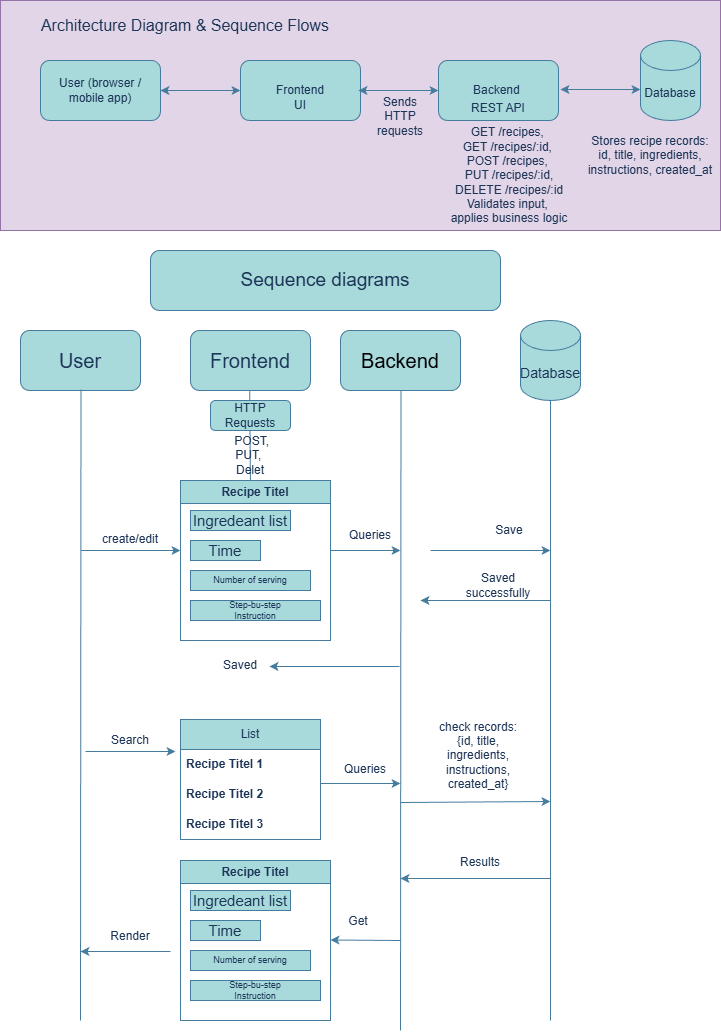

The diagram above was exported from draw.io. Its source (the exported page's mxGraphModel, read from the mxfile embedded in the PNG):
<mxGraphModel dx="1042" dy="527" grid="1" gridSize="10" guides="1" tooltips="1" connect="1" arrows="1" fold="1" page="1" pageScale="1" pageWidth="850" pageHeight="1100" math="0" shadow="0">
  <root>
    <mxCell id="0" />
    <mxCell id="1" parent="0" />
    <mxCell id="TGac_v4s8nd4ixfQOXjW-1" parent="1" style="rounded=1;whiteSpace=wrap;html=1;fontSize=20;labelBackgroundColor=none;fillColor=#A8DADC;strokeColor=#457B9D;fontColor=#1D3557;" value="User" vertex="1">
      <mxGeometry height="60" width="120" x="50" y="350" as="geometry" />
    </mxCell>
    <mxCell id="TGac_v4s8nd4ixfQOXjW-2" parent="1" style="rounded=1;whiteSpace=wrap;html=1;fontSize=20;align=center;labelBackgroundColor=none;fillColor=#A8DADC;strokeColor=#457B9D;fontColor=#1D3557;" value="&lt;br&gt;Frontend&lt;div&gt;&lt;br/&gt;&lt;/div&gt;" vertex="1">
      <mxGeometry height="60" width="120" x="220" y="350" as="geometry" />
    </mxCell>
    <mxCell id="TGac_v4s8nd4ixfQOXjW-3" parent="1" style="rounded=1;whiteSpace=wrap;html=1;fontSize=20;labelBackgroundColor=none;fillColor=#A8DADC;strokeColor=#457B9D;fontColor=#1D3557;" value="&lt;br&gt;&lt;div style=&quot;&quot;&gt;&lt;span style=&quot;background-color: transparent; color: light-dark(rgb(0, 0, 0), rgb(255, 255, 255));&quot;&gt;Backend&lt;/span&gt;&lt;/div&gt;&lt;div style=&quot;&quot;&gt;&lt;br&gt;&lt;/div&gt;" vertex="1">
      <mxGeometry height="60" width="120" x="370" y="350" as="geometry" />
    </mxCell>
    <mxCell id="TGac_v4s8nd4ixfQOXjW-5" edge="1" parent="1" source="TGac_v4s8nd4ixfQOXjW-13" style="endArrow=none;html=1;rounded=0;entryX=0.427;entryY=1.027;entryDx=0;entryDy=0;entryPerimeter=0;labelBackgroundColor=none;strokeColor=#457B9D;fontColor=default;exitX=0.466;exitY=0;exitDx=0;exitDy=0;exitPerimeter=0;" value="">
      <mxGeometry height="50" relative="1" width="50" as="geometry">
        <mxPoint x="278" y="749" as="sourcePoint" />
        <mxPoint x="279.24" y="410.62" as="targetPoint" />
      </mxGeometry>
    </mxCell>
    <mxCell id="TGac_v4s8nd4ixfQOXjW-6" edge="1" parent="1" style="endArrow=none;html=1;rounded=0;entryX=0.427;entryY=1.027;entryDx=0;entryDy=0;entryPerimeter=0;labelBackgroundColor=none;strokeColor=#457B9D;fontColor=default;" value="">
      <mxGeometry height="50" relative="1" width="50" as="geometry">
        <mxPoint x="430" y="1050" as="sourcePoint" />
        <mxPoint x="430.5" y="410" as="targetPoint" />
      </mxGeometry>
    </mxCell>
    <mxCell id="TGac_v4s8nd4ixfQOXjW-7" edge="1" parent="1" style="endArrow=none;html=1;rounded=0;labelBackgroundColor=none;strokeColor=#457B9D;fontColor=default;entryX=0.5;entryY=1;entryDx=0;entryDy=0;entryPerimeter=0;" target="TGac_v4s8nd4ixfQOXjW-71" value="">
      <mxGeometry height="50" relative="1" width="50" as="geometry">
        <mxPoint x="580" y="1040" as="sourcePoint" />
        <mxPoint x="580" y="430" as="targetPoint" />
      </mxGeometry>
    </mxCell>
    <mxCell id="TGac_v4s8nd4ixfQOXjW-8" edge="1" parent="1" style="endArrow=none;html=1;rounded=0;entryX=0.427;entryY=1.027;entryDx=0;entryDy=0;entryPerimeter=0;labelBackgroundColor=none;strokeColor=#457B9D;fontColor=default;" value="">
      <mxGeometry height="50" relative="1" width="50" as="geometry">
        <mxPoint x="110" y="1040" as="sourcePoint" />
        <mxPoint x="110.5" y="409" as="targetPoint" />
      </mxGeometry>
    </mxCell>
    <mxCell id="TGac_v4s8nd4ixfQOXjW-10" parent="1" style="rounded=1;whiteSpace=wrap;html=1;fontSize=19;labelBackgroundColor=none;fillColor=#A8DADC;strokeColor=#457B9D;fontColor=#1D3557;align=center;" value="&lt;br&gt;Sequence diagrams&lt;div&gt;&lt;br/&gt;&lt;/div&gt;" vertex="1">
      <mxGeometry height="60" width="350" x="180" y="270" as="geometry" />
    </mxCell>
    <mxCell id="TGac_v4s8nd4ixfQOXjW-13" parent="1" style="swimlane;whiteSpace=wrap;html=1;strokeColor=#457B9D;fontColor=#1D3557;fillColor=#A8DADC;" value="Recipe Titel" vertex="1">
      <mxGeometry height="160" width="150" x="210" y="500" as="geometry" />
    </mxCell>
    <mxCell id="TGac_v4s8nd4ixfQOXjW-14" parent="TGac_v4s8nd4ixfQOXjW-13" style="rounded=0;whiteSpace=wrap;html=1;strokeColor=#457B9D;fontColor=#1D3557;fillColor=#A8DADC;" value="&lt;font style=&quot;font-size: 15px;&quot;&gt;Ingredeant list&lt;/font&gt;" vertex="1">
      <mxGeometry height="20" width="100" x="10" y="30" as="geometry" />
    </mxCell>
    <mxCell id="TGac_v4s8nd4ixfQOXjW-15" parent="TGac_v4s8nd4ixfQOXjW-13" style="rounded=0;whiteSpace=wrap;html=1;strokeColor=#457B9D;fontColor=#1D3557;fillColor=#A8DADC;" value="&lt;span style=&quot;font-size: 15px;&quot;&gt;Time&lt;/span&gt;" vertex="1">
      <mxGeometry height="20" width="70" x="10" y="60" as="geometry" />
    </mxCell>
    <mxCell id="TGac_v4s8nd4ixfQOXjW-16" parent="TGac_v4s8nd4ixfQOXjW-13" style="rounded=0;whiteSpace=wrap;html=1;strokeColor=#457B9D;fontColor=#1D3557;fillColor=#A8DADC;fontSize=9;" value="&lt;span&gt;Number of serving&lt;/span&gt;" vertex="1">
      <mxGeometry height="20" width="120" x="10" y="90" as="geometry" />
    </mxCell>
    <mxCell id="TGac_v4s8nd4ixfQOXjW-17" parent="TGac_v4s8nd4ixfQOXjW-13" style="rounded=0;whiteSpace=wrap;html=1;strokeColor=#457B9D;fontColor=#1D3557;fillColor=#A8DADC;fontSize=9;" value="&lt;span&gt;Step-bu-step&lt;/span&gt;&lt;div&gt;&lt;span&gt;Instruction&lt;/span&gt;&lt;/div&gt;" vertex="1">
      <mxGeometry height="20" width="130" x="10" y="120" as="geometry" />
    </mxCell>
    <mxCell id="TGac_v4s8nd4ixfQOXjW-18" edge="1" parent="1" style="endArrow=classic;html=1;rounded=0;strokeColor=#457B9D;fontColor=#1D3557;fillColor=#A8DADC;" value="">
      <mxGeometry height="50" relative="1" width="50" as="geometry">
        <Array as="points">
          <mxPoint x="160" y="570" />
        </Array>
        <mxPoint x="110" y="570" as="sourcePoint" />
        <mxPoint x="210" y="570" as="targetPoint" />
      </mxGeometry>
    </mxCell>
    <mxCell id="TGac_v4s8nd4ixfQOXjW-19" edge="1" parent="1" style="endArrow=classic;html=1;rounded=0;strokeColor=#457B9D;fontColor=#1D3557;fillColor=#A8DADC;" value="">
      <mxGeometry height="50" relative="1" width="50" as="geometry">
        <mxPoint x="360" y="570" as="sourcePoint" />
        <mxPoint x="430" y="570" as="targetPoint" />
      </mxGeometry>
    </mxCell>
    <mxCell id="TGac_v4s8nd4ixfQOXjW-20" edge="1" parent="1" style="endArrow=classic;html=1;rounded=0;strokeColor=#457B9D;fontColor=#1D3557;fillColor=#A8DADC;" value="">
      <mxGeometry height="50" relative="1" width="50" as="geometry">
        <mxPoint x="460" y="570" as="sourcePoint" />
        <mxPoint x="580" y="570" as="targetPoint" />
      </mxGeometry>
    </mxCell>
    <mxCell id="TGac_v4s8nd4ixfQOXjW-21" parent="1" style="text;html=1;whiteSpace=wrap;strokeColor=none;fillColor=none;align=center;verticalAlign=middle;rounded=0;fontColor=#1D3557;" value="Queries" vertex="1">
      <mxGeometry height="30" width="60" x="370" y="540" as="geometry" />
    </mxCell>
    <mxCell id="TGac_v4s8nd4ixfQOXjW-22" parent="1" style="text;html=1;whiteSpace=wrap;strokeColor=none;fillColor=none;align=center;verticalAlign=middle;rounded=0;fontColor=#1D3557;" value="Save" vertex="1">
      <mxGeometry height="30" width="60" x="509" y="535" as="geometry" />
    </mxCell>
    <mxCell id="TGac_v4s8nd4ixfQOXjW-23" edge="1" parent="1" style="endArrow=classic;html=1;rounded=0;strokeColor=#457B9D;fontColor=#1D3557;fillColor=#A8DADC;" value="">
      <mxGeometry height="50" relative="1" width="50" as="geometry">
        <mxPoint x="115" y="771" as="sourcePoint" />
        <mxPoint x="205" y="771" as="targetPoint" />
      </mxGeometry>
    </mxCell>
    <mxCell id="TGac_v4s8nd4ixfQOXjW-24" parent="1" style="text;html=1;whiteSpace=wrap;strokeColor=none;fillColor=none;align=center;verticalAlign=middle;rounded=0;fontColor=#1D3557;" value="create/edit" vertex="1">
      <mxGeometry height="30" width="60" x="130" y="544" as="geometry" />
    </mxCell>
    <mxCell id="TGac_v4s8nd4ixfQOXjW-25" parent="1" style="text;html=1;whiteSpace=wrap;strokeColor=none;fillColor=none;align=center;verticalAlign=middle;rounded=0;fontColor=#1D3557;" value="Search" vertex="1">
      <mxGeometry height="30" width="60" x="130" y="745" as="geometry" />
    </mxCell>
    <mxCell id="TGac_v4s8nd4ixfQOXjW-26" parent="1" style="swimlane;fontStyle=0;childLayout=stackLayout;horizontal=1;startSize=30;horizontalStack=0;resizeParent=1;resizeParentMax=0;resizeLast=0;collapsible=1;marginBottom=0;whiteSpace=wrap;html=1;strokeColor=#457B9D;fontColor=#1D3557;fillColor=#A8DADC;" value="List" vertex="1">
      <mxGeometry height="120" width="140" x="210" y="739" as="geometry" />
    </mxCell>
    <mxCell id="TGac_v4s8nd4ixfQOXjW-27" parent="TGac_v4s8nd4ixfQOXjW-26" style="text;strokeColor=none;fillColor=none;align=left;verticalAlign=middle;spacingLeft=4;spacingRight=4;overflow=hidden;points=[[0,0.5],[1,0.5]];portConstraint=eastwest;rotatable=0;whiteSpace=wrap;html=1;fontColor=#1D3557;" value="&lt;span style=&quot;font-weight: 700; text-align: center;&quot;&gt;Recipe Titel 1&lt;/span&gt;" vertex="1">
      <mxGeometry height="30" width="140" y="30" as="geometry" />
    </mxCell>
    <mxCell id="TGac_v4s8nd4ixfQOXjW-28" parent="TGac_v4s8nd4ixfQOXjW-26" style="text;strokeColor=none;fillColor=none;align=left;verticalAlign=middle;spacingLeft=4;spacingRight=4;overflow=hidden;points=[[0,0.5],[1,0.5]];portConstraint=eastwest;rotatable=0;whiteSpace=wrap;html=1;fontColor=#1D3557;" value="&lt;span style=&quot;font-weight: 700; text-align: center;&quot;&gt;Recipe Titel 2&lt;/span&gt;" vertex="1">
      <mxGeometry height="30" width="140" y="60" as="geometry" />
    </mxCell>
    <mxCell id="TGac_v4s8nd4ixfQOXjW-29" parent="TGac_v4s8nd4ixfQOXjW-26" style="text;strokeColor=none;fillColor=none;align=left;verticalAlign=middle;spacingLeft=4;spacingRight=4;overflow=hidden;points=[[0,0.5],[1,0.5]];portConstraint=eastwest;rotatable=0;whiteSpace=wrap;html=1;fontColor=#1D3557;" value="&lt;span style=&quot;font-weight: 700; text-align: center;&quot;&gt;Recipe Titel 3&lt;/span&gt;" vertex="1">
      <mxGeometry height="30" width="140" y="90" as="geometry" />
    </mxCell>
    <mxCell id="TGac_v4s8nd4ixfQOXjW-30" edge="1" parent="1" style="endArrow=classic;html=1;rounded=0;strokeColor=#457B9D;fontColor=#1D3557;fillColor=#A8DADC;" value="">
      <mxGeometry height="50" relative="1" width="50" as="geometry">
        <mxPoint x="350" y="803" as="sourcePoint" />
        <mxPoint x="430" y="803" as="targetPoint" />
      </mxGeometry>
    </mxCell>
    <mxCell id="TGac_v4s8nd4ixfQOXjW-32" parent="1" style="text;html=1;whiteSpace=wrap;strokeColor=none;fillColor=none;align=center;verticalAlign=middle;rounded=0;fontColor=#1D3557;" value="&amp;nbsp;POST, PUT,&amp;nbsp;&lt;div&gt;Delet&lt;/div&gt;" vertex="1">
      <mxGeometry height="60" width="60" x="250" y="445" as="geometry" />
    </mxCell>
    <mxCell id="TGac_v4s8nd4ixfQOXjW-33" parent="1" style="text;html=1;whiteSpace=wrap;strokeColor=none;fillColor=none;align=center;verticalAlign=middle;rounded=0;fontColor=#1D3557;" value="Results" vertex="1">
      <mxGeometry height="30" width="60" x="480" y="867" as="geometry" />
    </mxCell>
    <mxCell id="TGac_v4s8nd4ixfQOXjW-34" edge="1" parent="1" style="endArrow=classic;html=1;rounded=0;strokeColor=#457B9D;fontColor=#1D3557;fillColor=#A8DADC;" value="">
      <mxGeometry height="50" relative="1" width="50" as="geometry">
        <mxPoint x="430" y="822" as="sourcePoint" />
        <mxPoint x="580" y="821" as="targetPoint" />
      </mxGeometry>
    </mxCell>
    <mxCell id="TGac_v4s8nd4ixfQOXjW-35" edge="1" parent="1" style="endArrow=classic;html=1;rounded=0;strokeColor=#457B9D;fontColor=#1D3557;fillColor=#A8DADC;" value="">
      <mxGeometry height="50" relative="1" width="50" as="geometry">
        <mxPoint x="580" y="898" as="sourcePoint" />
        <mxPoint x="430" y="898" as="targetPoint" />
      </mxGeometry>
    </mxCell>
    <mxCell id="TGac_v4s8nd4ixfQOXjW-37" edge="1" parent="1" style="endArrow=classic;html=1;rounded=0;strokeColor=#457B9D;fontColor=#1D3557;fillColor=#A8DADC;" value="">
      <mxGeometry height="50" relative="1" width="50" as="geometry">
        <mxPoint x="200" y="971" as="sourcePoint" />
        <mxPoint x="110" y="971" as="targetPoint" />
      </mxGeometry>
    </mxCell>
    <mxCell id="TGac_v4s8nd4ixfQOXjW-38" parent="1" style="text;html=1;whiteSpace=wrap;strokeColor=none;fillColor=none;align=center;verticalAlign=middle;rounded=0;fontColor=#1D3557;" value="Get" vertex="1">
      <mxGeometry height="30" width="60" x="358" y="926" as="geometry" />
    </mxCell>
    <mxCell id="TGac_v4s8nd4ixfQOXjW-42" parent="1" style="rounded=1;whiteSpace=wrap;html=1;strokeColor=#457B9D;fontColor=#1D3557;fillColor=#A8DADC;" value="HTTP Requests" vertex="1">
      <mxGeometry height="30" width="80" x="240" y="420" as="geometry" />
    </mxCell>
    <mxCell id="TGac_v4s8nd4ixfQOXjW-49" parent="1" style="rounded=0;whiteSpace=wrap;html=1;strokeColor=#9673a6;fillColor=#e1d5e7;" value="" vertex="1">
      <mxGeometry height="230" width="720" x="30" y="20" as="geometry" />
    </mxCell>
    <mxCell id="TGac_v4s8nd4ixfQOXjW-50" parent="1" style="rounded=1;whiteSpace=wrap;html=1;strokeColor=#457B9D;fontColor=#1D3557;fillColor=#A8DADC;align=center;" value="&lt;br&gt;User (browser / mobile app)&lt;div&gt;&lt;br/&gt;&lt;/div&gt;" vertex="1">
      <mxGeometry height="60" width="120" x="70" y="80" as="geometry" />
    </mxCell>
    <mxCell id="TGac_v4s8nd4ixfQOXjW-51" parent="1" style="rounded=1;whiteSpace=wrap;html=1;strokeColor=#457B9D;fontColor=#1D3557;fillColor=#A8DADC;" value="Frontend" vertex="1">
      <mxGeometry height="60" width="120" x="270" y="80" as="geometry" />
    </mxCell>
    <mxCell id="TGac_v4s8nd4ixfQOXjW-52" parent="1" style="rounded=1;whiteSpace=wrap;html=1;strokeColor=#457B9D;fontColor=#1D3557;fillColor=#A8DADC;" value="Backend&amp;nbsp;" vertex="1">
      <mxGeometry height="60" width="120" x="468" y="80" as="geometry" />
    </mxCell>
    <mxCell id="TGac_v4s8nd4ixfQOXjW-54" parent="1" style="shape=cylinder3;whiteSpace=wrap;html=1;boundedLbl=1;backgroundOutline=1;size=15;strokeColor=#457B9D;fontColor=#1D3557;fillColor=#A8DADC;" value="Database" vertex="1">
      <mxGeometry height="80" width="60" x="670" y="60" as="geometry" />
    </mxCell>
    <mxCell id="TGac_v4s8nd4ixfQOXjW-59" parent="1" style="text;html=1;whiteSpace=wrap;strokeColor=none;fillColor=none;align=center;verticalAlign=middle;rounded=0;fontColor=#1D3557;" value="&#10;Sends HTTP requests&#10;&#10;" vertex="1">
      <mxGeometry height="30" width="60" x="400" y="128" as="geometry" />
    </mxCell>
    <mxCell id="TGac_v4s8nd4ixfQOXjW-62" parent="1" style="text;html=1;whiteSpace=wrap;strokeColor=none;fillColor=none;align=center;verticalAlign=middle;rounded=0;fontColor=#1D3557;" value="UI" vertex="1">
      <mxGeometry height="30" width="60" x="300" y="110" as="geometry" />
    </mxCell>
    <mxCell id="TGac_v4s8nd4ixfQOXjW-63" parent="1" style="text;html=1;whiteSpace=wrap;strokeColor=none;fillColor=none;align=center;verticalAlign=middle;rounded=0;fontColor=#1D3557;" value="&#10;REST API&#10;&#10;" vertex="1">
      <mxGeometry height="30" width="60" x="498" y="120" as="geometry" />
    </mxCell>
    <mxCell id="TGac_v4s8nd4ixfQOXjW-64" parent="1" style="text;html=1;whiteSpace=wrap;strokeColor=none;fillColor=none;align=center;verticalAlign=middle;rounded=0;fontColor=#1D3557;" value="&lt;div class=&quot;cm-line&quot;&gt;GET /recipes,&amp;nbsp;&lt;/div&gt;&lt;div class=&quot;cm-line&quot;&gt;GET /recipes/:id,&amp;nbsp;&lt;/div&gt;&lt;div class=&quot;cm-line&quot;&gt;POST /recipes,&amp;nbsp;&lt;/div&gt;&lt;div class=&quot;cm-line&quot;&gt;PUT /recipes/:id,&lt;/div&gt;&lt;div class=&quot;cm-line&quot;&gt;DELETE /recipes/:id&lt;/div&gt;&lt;div class=&quot;cm-line&quot;&gt;Validates input,&amp;nbsp;&lt;/div&gt;&lt;div class=&quot;cm-line&quot;&gt;applies business logic&lt;/div&gt;" vertex="1">
      <mxGeometry height="30" width="142" x="468" y="180" as="geometry" />
    </mxCell>
    <mxCell id="TGac_v4s8nd4ixfQOXjW-65" parent="1" style="text;html=1;whiteSpace=wrap;strokeColor=none;fillColor=none;align=center;verticalAlign=middle;rounded=0;fontColor=#1D3557;" value="Stores recipe records:&lt;div&gt;id, title, ingredients, instructions, created_at&lt;/div&gt;" vertex="1">
      <mxGeometry height="50" width="140" x="610" y="150" as="geometry" />
    </mxCell>
    <mxCell id="TGac_v4s8nd4ixfQOXjW-67" edge="1" parent="1" source="TGac_v4s8nd4ixfQOXjW-50" style="endArrow=classic;startArrow=classic;html=1;rounded=0;strokeColor=#457B9D;fontColor=#1D3557;fillColor=#A8DADC;entryX=0;entryY=0.5;entryDx=0;entryDy=0;exitX=1;exitY=0.5;exitDx=0;exitDy=0;" target="TGac_v4s8nd4ixfQOXjW-51" value="">
      <mxGeometry height="50" relative="1" width="50" as="geometry">
        <mxPoint x="400" y="230" as="sourcePoint" />
        <mxPoint x="450" y="180" as="targetPoint" />
      </mxGeometry>
    </mxCell>
    <mxCell id="TGac_v4s8nd4ixfQOXjW-68" edge="1" parent="1" style="endArrow=classic;startArrow=classic;html=1;rounded=0;strokeColor=#457B9D;fontColor=#1D3557;fillColor=#A8DADC;entryX=0;entryY=0.5;entryDx=0;entryDy=0;exitX=1;exitY=0.5;exitDx=0;exitDy=0;" value="">
      <mxGeometry height="50" relative="1" width="50" as="geometry">
        <mxPoint x="388" y="110" as="sourcePoint" />
        <mxPoint x="468" y="110" as="targetPoint" />
      </mxGeometry>
    </mxCell>
    <mxCell id="TGac_v4s8nd4ixfQOXjW-69" edge="1" parent="1" style="endArrow=classic;startArrow=classic;html=1;rounded=0;strokeColor=#457B9D;fontColor=#1D3557;fillColor=#A8DADC;entryX=0;entryY=0.5;entryDx=0;entryDy=0;exitX=1;exitY=0.5;exitDx=0;exitDy=0;" value="">
      <mxGeometry height="50" relative="1" width="50" as="geometry">
        <mxPoint x="590" y="109" as="sourcePoint" />
        <mxPoint x="670" y="109" as="targetPoint" />
      </mxGeometry>
    </mxCell>
    <mxCell id="TGac_v4s8nd4ixfQOXjW-70" parent="1" style="text;html=1;whiteSpace=wrap;strokeColor=none;fillColor=none;align=center;verticalAlign=middle;rounded=0;fontColor=#1D3557;fontSize=16;" value="Architecture Diagram &amp;amp; Sequence Flows" vertex="1">
      <mxGeometry height="30" width="310" x="60" y="30" as="geometry" />
    </mxCell>
    <mxCell id="TGac_v4s8nd4ixfQOXjW-71" parent="1" style="shape=cylinder3;whiteSpace=wrap;html=1;boundedLbl=1;backgroundOutline=1;size=15;strokeColor=#457B9D;fontColor=#1D3557;fillColor=#A8DADC;" value="&lt;font style=&quot;font-size: 14px;&quot;&gt;Database&lt;/font&gt;" vertex="1">
      <mxGeometry height="80" width="60" x="550" y="340" as="geometry" />
    </mxCell>
    <mxCell id="TGac_v4s8nd4ixfQOXjW-72" parent="1" style="text;html=1;whiteSpace=wrap;strokeColor=none;fillColor=none;align=center;verticalAlign=middle;rounded=0;fontColor=#1D3557;" value="Queries" vertex="1">
      <mxGeometry height="30" width="60" x="365" y="774" as="geometry" />
    </mxCell>
    <mxCell id="TGac_v4s8nd4ixfQOXjW-76" edge="1" parent="1" style="endArrow=classic;html=1;rounded=0;strokeColor=#457B9D;fontColor=#1D3557;fillColor=#A8DADC;" value="">
      <mxGeometry height="50" relative="1" width="50" as="geometry">
        <mxPoint x="580" y="620" as="sourcePoint" />
        <mxPoint x="450" y="620" as="targetPoint" />
      </mxGeometry>
    </mxCell>
    <mxCell id="TGac_v4s8nd4ixfQOXjW-77" parent="1" style="text;html=1;whiteSpace=wrap;strokeColor=none;fillColor=none;align=center;verticalAlign=middle;rounded=0;fontColor=#1D3557;" value="Saved successfully" vertex="1">
      <mxGeometry height="30" width="60" x="498" y="590" as="geometry" />
    </mxCell>
    <mxCell id="TGac_v4s8nd4ixfQOXjW-79" edge="1" parent="1" style="endArrow=classic;html=1;rounded=0;strokeColor=#457B9D;fontColor=#1D3557;fillColor=#A8DADC;" value="">
      <mxGeometry height="50" relative="1" width="50" as="geometry">
        <mxPoint x="429" y="686" as="sourcePoint" />
        <mxPoint x="299" y="686" as="targetPoint" />
      </mxGeometry>
    </mxCell>
    <mxCell id="TGac_v4s8nd4ixfQOXjW-80" parent="1" style="text;html=1;whiteSpace=wrap;strokeColor=none;fillColor=none;align=center;verticalAlign=middle;rounded=0;fontColor=#1D3557;" value="Saved" vertex="1">
      <mxGeometry height="30" width="60" x="240" y="670" as="geometry" />
    </mxCell>
    <mxCell id="TGac_v4s8nd4ixfQOXjW-82" parent="1" style="swimlane;whiteSpace=wrap;html=1;strokeColor=#457B9D;fontColor=#1D3557;fillColor=#A8DADC;" value="Recipe Titel" vertex="1">
      <mxGeometry height="160" width="150" x="210" y="880" as="geometry" />
    </mxCell>
    <mxCell id="TGac_v4s8nd4ixfQOXjW-83" parent="TGac_v4s8nd4ixfQOXjW-82" style="rounded=0;whiteSpace=wrap;html=1;strokeColor=#457B9D;fontColor=#1D3557;fillColor=#A8DADC;" value="&lt;font style=&quot;font-size: 15px;&quot;&gt;Ingredeant list&lt;/font&gt;" vertex="1">
      <mxGeometry height="20" width="100" x="10" y="30" as="geometry" />
    </mxCell>
    <mxCell id="TGac_v4s8nd4ixfQOXjW-84" parent="TGac_v4s8nd4ixfQOXjW-82" style="rounded=0;whiteSpace=wrap;html=1;strokeColor=#457B9D;fontColor=#1D3557;fillColor=#A8DADC;" value="&lt;span style=&quot;font-size: 15px;&quot;&gt;Time&lt;/span&gt;" vertex="1">
      <mxGeometry height="20" width="70" x="10" y="60" as="geometry" />
    </mxCell>
    <mxCell id="TGac_v4s8nd4ixfQOXjW-85" parent="TGac_v4s8nd4ixfQOXjW-82" style="rounded=0;whiteSpace=wrap;html=1;strokeColor=#457B9D;fontColor=#1D3557;fillColor=#A8DADC;fontSize=9;" value="&lt;span&gt;Number of serving&lt;/span&gt;" vertex="1">
      <mxGeometry height="20" width="120" x="10" y="90" as="geometry" />
    </mxCell>
    <mxCell id="TGac_v4s8nd4ixfQOXjW-86" parent="TGac_v4s8nd4ixfQOXjW-82" style="rounded=0;whiteSpace=wrap;html=1;strokeColor=#457B9D;fontColor=#1D3557;fillColor=#A8DADC;fontSize=9;" value="&lt;span&gt;Step-bu-step&lt;/span&gt;&lt;div&gt;&lt;span&gt;Instruction&lt;/span&gt;&lt;/div&gt;" vertex="1">
      <mxGeometry height="20" width="130" x="10" y="120" as="geometry" />
    </mxCell>
    <mxCell id="TGac_v4s8nd4ixfQOXjW-88" edge="1" parent="1" style="endArrow=classic;html=1;rounded=0;strokeColor=#457B9D;fontColor=#1D3557;fillColor=#A8DADC;" value="">
      <mxGeometry height="50" relative="1" width="50" as="geometry">
        <mxPoint x="430" y="960" as="sourcePoint" />
        <mxPoint x="360" y="959.5" as="targetPoint" />
      </mxGeometry>
    </mxCell>
    <mxCell id="TGac_v4s8nd4ixfQOXjW-89" parent="1" style="text;html=1;whiteSpace=wrap;strokeColor=none;fillColor=none;align=center;verticalAlign=middle;rounded=0;fontColor=#1D3557;" value="check records: {id, title, ingredients, instructions, created_at}" vertex="1">
      <mxGeometry height="89" width="100" x="458" y="730" as="geometry" />
    </mxCell>
    <mxCell id="TGac_v4s8nd4ixfQOXjW-90" parent="1" style="text;html=1;whiteSpace=wrap;strokeColor=none;fillColor=none;align=center;verticalAlign=middle;rounded=0;fontColor=#1D3557;" value="Render" vertex="1">
      <mxGeometry height="30" width="60" x="130" y="941" as="geometry" />
    </mxCell>
  </root>
</mxGraphModel>